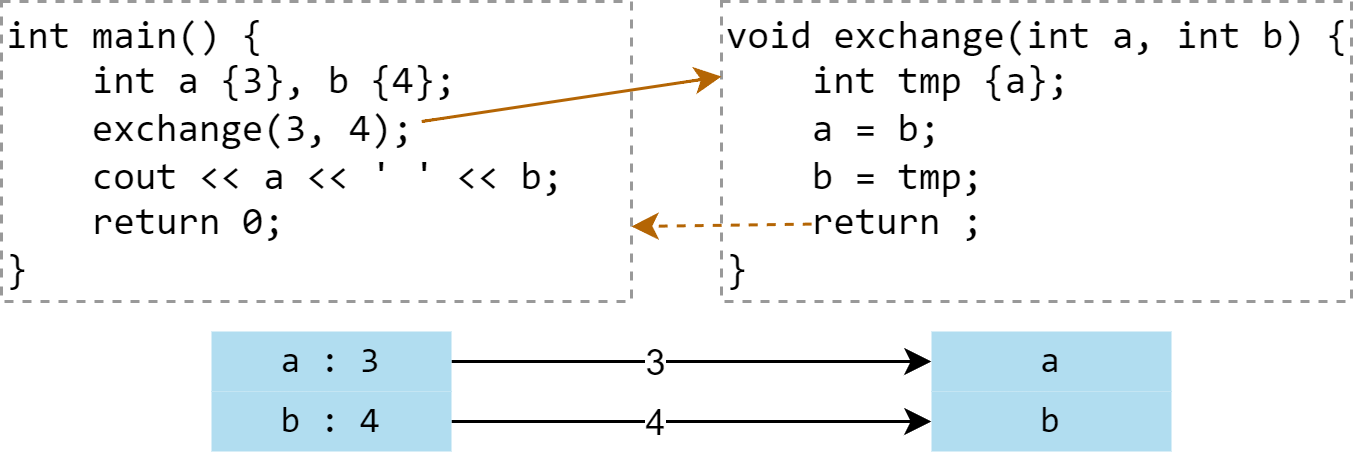

The diagram above was exported from draw.io. Its source (the exported page's mxGraphModel, read from the mxfile embedded in the PNG):
<mxGraphModel dx="977" dy="671" grid="1" gridSize="10" guides="1" tooltips="1" connect="1" arrows="1" fold="1" page="1" pageScale="1" pageWidth="850" pageHeight="1100" math="0" shadow="0">
  <root>
    <mxCell id="0" />
    <mxCell id="1" parent="0" />
    <mxCell id="oPTAR15sdM7ATH-QhesB-3" value="&lt;div style=&quot;border-color: var(--border-color); font-family: Consolas, &amp;quot;Courier New&amp;quot;, monospace; font-size: 13px;&quot;&gt;void exchange(int a, int b) {&lt;/div&gt;&lt;div style=&quot;border-color: var(--border-color); font-family: Consolas, &amp;quot;Courier New&amp;quot;, monospace; font-size: 13px;&quot;&gt;&amp;nbsp; &amp;nbsp; int tmp {a};&lt;/div&gt;&lt;div style=&quot;border-color: var(--border-color); font-family: Consolas, &amp;quot;Courier New&amp;quot;, monospace; font-size: 13px;&quot;&gt;&amp;nbsp; &amp;nbsp; a = b;&lt;/div&gt;&lt;div style=&quot;border-color: var(--border-color); font-family: Consolas, &amp;quot;Courier New&amp;quot;, monospace; font-size: 13px;&quot;&gt;&amp;nbsp; &amp;nbsp; b = tmp;&lt;/div&gt;&lt;div style=&quot;border-color: var(--border-color); font-family: Consolas, &amp;quot;Courier New&amp;quot;, monospace; font-size: 13px;&quot;&gt;&amp;nbsp; &amp;nbsp; return ;&lt;/div&gt;&lt;div style=&quot;border-color: var(--border-color); font-family: Consolas, &amp;quot;Courier New&amp;quot;, monospace; font-size: 13px;&quot;&gt;}&lt;/div&gt;" style="text;html=1;align=left;verticalAlign=middle;whiteSpace=wrap;rounded=0;strokeColor=#999999;strokeWidth=1;dashed=1;" parent="1" vertex="1">
      <mxGeometry x="240" width="210" height="100" as="geometry" />
    </mxCell>
    <mxCell id="oPTAR15sdM7ATH-QhesB-4" value="&lt;div style=&quot;border-color: var(--border-color); font-family: Consolas, &amp;quot;Courier New&amp;quot;, monospace; font-size: 13px;&quot;&gt;&lt;div style=&quot;border-color: var(--border-color);&quot;&gt;int main() {&lt;/div&gt;&lt;div style=&quot;border-color: var(--border-color);&quot;&gt;&amp;nbsp; &amp;nbsp; int a {3}, b {4};&lt;/div&gt;&lt;div style=&quot;border-color: var(--border-color);&quot;&gt;&amp;nbsp; &amp;nbsp; exchange(3, 4);&lt;/div&gt;&lt;div style=&quot;border-color: var(--border-color);&quot;&gt;&lt;span style=&quot;background-color: initial;&quot;&gt;&amp;nbsp; &amp;nbsp; cout &amp;lt;&amp;lt; a &amp;lt;&amp;lt; ' ' &amp;lt;&amp;lt; b;&lt;/span&gt;&lt;/div&gt;&lt;div style=&quot;border-color: var(--border-color);&quot;&gt;&amp;nbsp; &amp;nbsp; return 0;&lt;/div&gt;&lt;div style=&quot;border-color: var(--border-color);&quot;&gt;}&lt;/div&gt;&lt;/div&gt;" style="text;html=1;align=left;verticalAlign=middle;whiteSpace=wrap;rounded=0;strokeColor=#999999;strokeWidth=1;dashed=1;" parent="1" vertex="1">
      <mxGeometry width="210" height="100" as="geometry" />
    </mxCell>
    <mxCell id="oPTAR15sdM7ATH-QhesB-5" value="" style="curved=1;endArrow=classic;html=1;rounded=0;entryX=0;entryY=0.25;entryDx=0;entryDy=0;strokeColor=#b46504;exitX=0.667;exitY=0.4;exitDx=0;exitDy=0;exitPerimeter=0;fillColor=#fad7ac;" parent="1" source="oPTAR15sdM7ATH-QhesB-4" target="oPTAR15sdM7ATH-QhesB-3" edge="1">
      <mxGeometry width="50" height="50" relative="1" as="geometry">
        <mxPoint x="150" y="82" as="sourcePoint" />
        <mxPoint x="319.99999999999994" y="14.999999999999943" as="targetPoint" />
        <Array as="points" />
      </mxGeometry>
    </mxCell>
    <mxCell id="oPTAR15sdM7ATH-QhesB-6" value="" style="curved=1;endArrow=classic;html=1;rounded=0;strokeColor=#b46504;dashed=1;fillColor=#fad7ac;exitX=0.143;exitY=0.692;exitDx=0;exitDy=0;exitPerimeter=0;entryX=1;entryY=0.75;entryDx=0;entryDy=0;" parent="1" target="oPTAR15sdM7ATH-QhesB-4" edge="1">
      <mxGeometry width="50" height="50" relative="1" as="geometry">
        <mxPoint x="270.03" y="74.19999999999993" as="sourcePoint" />
        <mxPoint x="210" y="67.21596073441191" as="targetPoint" />
        <Array as="points" />
      </mxGeometry>
    </mxCell>
    <mxCell id="RycCwNWwFuVdqWp8321s-4" style="edgeStyle=orthogonalEdgeStyle;rounded=0;orthogonalLoop=1;jettySize=auto;html=1;" parent="1" source="oPTAR15sdM7ATH-QhesB-7" target="RycCwNWwFuVdqWp8321s-2" edge="1">
      <mxGeometry relative="1" as="geometry" />
    </mxCell>
    <mxCell id="RycCwNWwFuVdqWp8321s-6" value="3" style="edgeLabel;html=1;align=center;verticalAlign=middle;resizable=0;points=[];fontSize=12;" parent="RycCwNWwFuVdqWp8321s-4" vertex="1" connectable="0">
      <mxGeometry x="-0.16" relative="1" as="geometry">
        <mxPoint as="offset" />
      </mxGeometry>
    </mxCell>
    <mxCell id="oPTAR15sdM7ATH-QhesB-7" value="&lt;font face=&quot;consolas&quot;&gt;a : 3&lt;/font&gt;" style="rounded=0;whiteSpace=wrap;html=1;fillColor=#b1ddf0;strokeColor=none;" parent="1" vertex="1">
      <mxGeometry x="70" y="110" width="80" height="20" as="geometry" />
    </mxCell>
    <mxCell id="RycCwNWwFuVdqWp8321s-5" style="edgeStyle=orthogonalEdgeStyle;rounded=0;orthogonalLoop=1;jettySize=auto;html=1;" parent="1" source="RycCwNWwFuVdqWp8321s-1" target="RycCwNWwFuVdqWp8321s-3" edge="1">
      <mxGeometry relative="1" as="geometry" />
    </mxCell>
    <mxCell id="RycCwNWwFuVdqWp8321s-7" value="4" style="edgeLabel;html=1;align=center;verticalAlign=middle;resizable=0;points=[];fontSize=12;" parent="RycCwNWwFuVdqWp8321s-5" vertex="1" connectable="0">
      <mxGeometry x="-0.16" relative="1" as="geometry">
        <mxPoint as="offset" />
      </mxGeometry>
    </mxCell>
    <mxCell id="RycCwNWwFuVdqWp8321s-1" value="&lt;font face=&quot;consolas&quot;&gt;b : 4&lt;/font&gt;" style="rounded=0;whiteSpace=wrap;html=1;fillColor=#b1ddf0;strokeColor=none;" parent="1" vertex="1">
      <mxGeometry x="70" y="130" width="80" height="20" as="geometry" />
    </mxCell>
    <mxCell id="RycCwNWwFuVdqWp8321s-2" value="&lt;font face=&quot;consolas&quot;&gt;a&lt;/font&gt;" style="rounded=0;whiteSpace=wrap;html=1;fillColor=#b1ddf0;strokeColor=none;" parent="1" vertex="1">
      <mxGeometry x="310" y="110" width="80" height="20" as="geometry" />
    </mxCell>
    <mxCell id="RycCwNWwFuVdqWp8321s-3" value="&lt;font face=&quot;consolas&quot;&gt;b&lt;/font&gt;" style="rounded=0;whiteSpace=wrap;html=1;fillColor=#b1ddf0;strokeColor=none;" parent="1" vertex="1">
      <mxGeometry x="310" y="130" width="80" height="20" as="geometry" />
    </mxCell>
  </root>
</mxGraphModel>